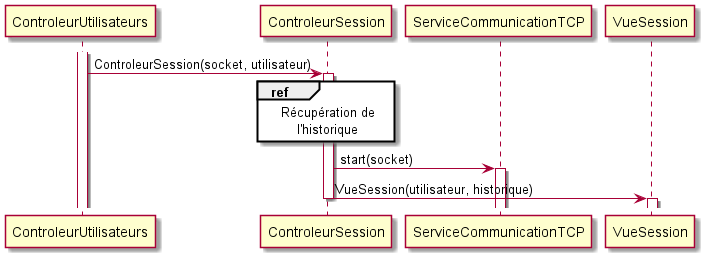

The diagram above was rendered by PlantUML. Its source (embedded in the PNG):
@startuml creation_session
activate ControleurUtilisateurs
ControleurUtilisateurs -> ControleurSession : ControleurSession(socket, utilisateur)
activate ControleurSession
ref over ControleurSession
    Récupération de
        l'historique
end ref
ControleurSession -> ServiceCommunicationTCP : start(socket)
activate ServiceCommunicationTCP
ControleurSession -> VueSession : VueSession(utilisateur, historique)
deactivate ControleurSession
activate VueSession
@enduml